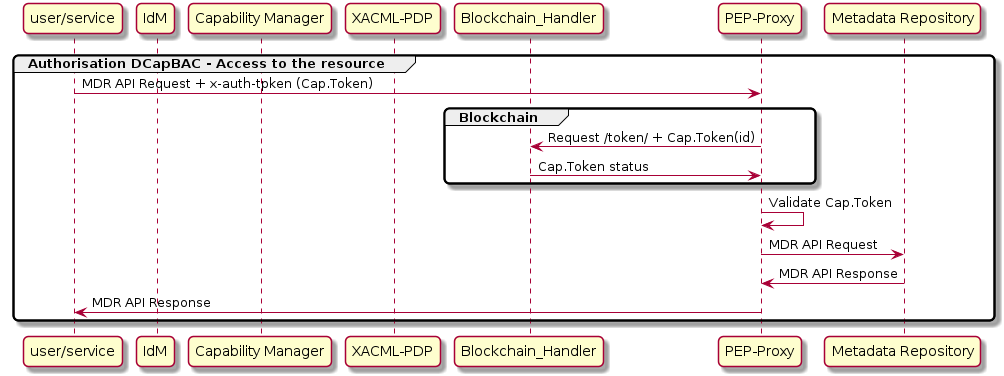

The diagram above was rendered by PlantUML. Its source (embedded in the PNG):
@startuml

skinparam monochrome false
skinparam shadowing true
skinparam roundcorner 10

participant "user/service"

participant "IdM"
participant "Capability Manager"
participant "XACML-PDP"
participant "Blockchain_Handler"
participant "PEP-Proxy"
participant "Metadata Repository"

group Authorisation DCapBAC - Access to the resource
    "user/service" -> "PEP-Proxy" : MDR API Request + x-auth-tpken (Cap.Token)

    group Blockchain
        "Blockchain_Handler" <- "PEP-Proxy" : Request /token/ + Cap.Token(id)
        "Blockchain_Handler" -> "PEP-Proxy" : Cap.Token status
    end

    "PEP-Proxy" <- "PEP-Proxy" : Validate Cap.Token

    "PEP-Proxy" -> "Metadata Repository" : MDR API Request

    "PEP-Proxy" <- "Metadata Repository" : MDR API Response

    "user/service" <- "PEP-Proxy" : MDR API Response
end

@enduml